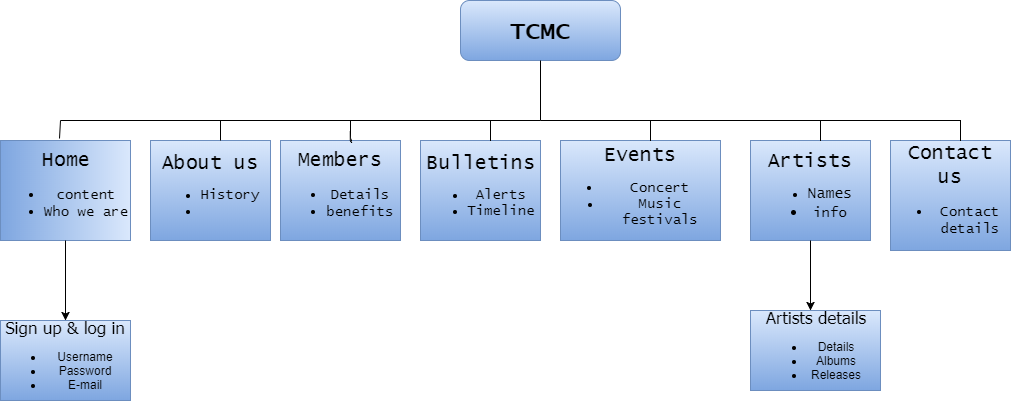

The diagram above was exported from draw.io. Its source (the exported page's mxGraphModel, read from the mxfile embedded in the PNG):
<mxGraphModel dx="1426" dy="769" grid="1" gridSize="10" guides="1" tooltips="1" connect="1" arrows="1" fold="1" page="1" pageScale="1" pageWidth="1100" pageHeight="850" background="#ffffff" math="0" shadow="0">
  <root>
    <mxCell id="0" />
    <mxCell id="1" parent="0" />
    <mxCell id="2" value="&lt;h1&gt;&lt;font style=&quot;font-size: 24px&quot; face=&quot;Lucida Console&quot;&gt;TCMC&lt;/font&gt;&lt;/h1&gt;" style="rounded=1;whiteSpace=wrap;html=1;fillColor=#dae8fc;strokeColor=#6c8ebf;gradientColor=#7ea6e0;" vertex="1" parent="1">
      <mxGeometry x="460" y="80" width="160" height="60" as="geometry" />
    </mxCell>
    <mxCell id="3" value="" style="endArrow=none;html=1;entryX=0.5;entryY=1;" edge="1" parent="1" target="2">
      <mxGeometry width="50" height="50" relative="1" as="geometry">
        <mxPoint x="540" y="200" as="sourcePoint" />
        <mxPoint x="370" y="160" as="targetPoint" />
      </mxGeometry>
    </mxCell>
    <mxCell id="4" value="" style="endArrow=none;html=1;" edge="1" parent="1">
      <mxGeometry width="50" height="50" relative="1" as="geometry">
        <mxPoint x="60" y="200" as="sourcePoint" />
        <mxPoint x="540" y="200" as="targetPoint" />
      </mxGeometry>
    </mxCell>
    <mxCell id="5" value="" style="endArrow=none;html=1;" edge="1" parent="1">
      <mxGeometry width="50" height="50" relative="1" as="geometry">
        <mxPoint x="960" y="200" as="sourcePoint" />
        <mxPoint x="540" y="200" as="targetPoint" />
      </mxGeometry>
    </mxCell>
    <mxCell id="6" value="&lt;font style=&quot;font-size: 20px&quot; face=&quot;Lucida Console&quot;&gt;Home&lt;/font&gt;&lt;div style=&quot;font-size: 14px&quot;&gt;&lt;ul&gt;&lt;li style=&quot;font-size: 14px&quot;&gt;&lt;font face=&quot;Lucida Console&quot; style=&quot;font-size: 14px&quot;&gt;&lt;span&gt;content&lt;/span&gt;&lt;/font&gt;&lt;br&gt;&lt;/li&gt;&lt;li&gt;&lt;font face=&quot;Lucida Console&quot; style=&quot;font-size: 14px&quot;&gt;Who we are&lt;/font&gt;&lt;/li&gt;&lt;/ul&gt;&lt;/div&gt;" style="rounded=0;whiteSpace=wrap;html=1;fontStyle=0;direction=south;fillColor=#dae8fc;strokeColor=#6c8ebf;gradientColor=#7ea6e0;" vertex="1" parent="1">
      <mxGeometry y="220" width="130" height="100" as="geometry" />
    </mxCell>
    <mxCell id="7" value="&lt;span style=&quot;text-align: left&quot;&gt;&lt;font style=&quot;font-size: 20px&quot; face=&quot;Lucida Console&quot;&gt;About us&lt;/font&gt;&lt;/span&gt;&lt;br&gt;&lt;div&gt;&lt;ul&gt;&lt;li&gt;&lt;font face=&quot;Lucida Console&quot; style=&quot;font-size: 14px&quot;&gt;History&lt;/font&gt;&lt;/li&gt;&lt;li&gt;&lt;font face=&quot;Lucida Console&quot; style=&quot;font-size: 14px&quot;&gt;&lt;br&gt;&lt;/font&gt;&lt;/li&gt;&lt;/ul&gt;&lt;/div&gt;" style="rounded=0;whiteSpace=wrap;html=1;fillColor=#dae8fc;strokeColor=#6c8ebf;gradientColor=#7ea6e0;" vertex="1" parent="1">
      <mxGeometry x="150" y="220" width="120" height="100" as="geometry" />
    </mxCell>
    <mxCell id="8" value="&lt;font style=&quot;font-size: 20px&quot; face=&quot;Lucida Console&quot;&gt;Members&lt;/font&gt;&lt;div style=&quot;font-size: 14px&quot;&gt;&lt;ul&gt;&lt;li&gt;&lt;font face=&quot;Lucida Console&quot; style=&quot;font-size: 14px&quot;&gt;&lt;span&gt;Details&lt;/span&gt;&lt;/font&gt;&lt;/li&gt;&lt;li&gt;&lt;font face=&quot;Lucida Console&quot; style=&quot;font-size: 14px&quot;&gt;&lt;span&gt;benefits&lt;/span&gt;&lt;/font&gt;&lt;/li&gt;&lt;/ul&gt;&lt;/div&gt;" style="rounded=0;whiteSpace=wrap;html=1;fillColor=#dae8fc;strokeColor=#6c8ebf;gradientColor=#7ea6e0;" vertex="1" parent="1">
      <mxGeometry x="280" y="220" width="120" height="100" as="geometry" />
    </mxCell>
    <mxCell id="9" value="&lt;font style=&quot;font-size: 20px&quot; face=&quot;Lucida Console&quot;&gt;Bulletins&lt;/font&gt;&lt;div&gt;&lt;ul&gt;&lt;li&gt;&lt;font face=&quot;Lucida Console&quot; style=&quot;font-size: 14px&quot;&gt;Alerts&lt;/font&gt;&lt;/li&gt;&lt;li&gt;&lt;font face=&quot;Lucida Console&quot; style=&quot;font-size: 14px&quot;&gt;Timeline&lt;/font&gt;&lt;/li&gt;&lt;/ul&gt;&lt;/div&gt;" style="rounded=0;whiteSpace=wrap;html=1;fillColor=#dae8fc;strokeColor=#6c8ebf;gradientColor=#7ea6e0;" vertex="1" parent="1">
      <mxGeometry x="420" y="220" width="120" height="100" as="geometry" />
    </mxCell>
    <mxCell id="10" value="&lt;font face=&quot;Lucida Console&quot;&gt;&lt;span style=&quot;font-size: 20px&quot;&gt;Events&lt;/span&gt;&lt;/font&gt;&lt;div&gt;&lt;ul&gt;&lt;li style=&quot;font-size: 14px&quot;&gt;&lt;font face=&quot;Lucida Console&quot; style=&quot;font-size: 14px&quot;&gt;&lt;span&gt;Concert&lt;/span&gt;&lt;/font&gt;&lt;/li&gt;&lt;li&gt;&lt;font face=&quot;Lucida Console&quot;&gt;&lt;font style=&quot;font-size: 14px&quot;&gt;Music &lt;/font&gt;&lt;font style=&quot;font-size: 14px&quot;&gt;festivals&lt;/font&gt;&lt;/font&gt;&lt;/li&gt;&lt;/ul&gt;&lt;/div&gt;" style="rounded=0;whiteSpace=wrap;html=1;fillColor=#dae8fc;strokeColor=#6c8ebf;gradientColor=#7ea6e0;" vertex="1" parent="1">
      <mxGeometry x="560" y="220" width="160" height="100" as="geometry" />
    </mxCell>
    <mxCell id="11" value="&lt;font style=&quot;font-size: 20px&quot; face=&quot;Lucida Console&quot;&gt;Artists&lt;/font&gt;&lt;div&gt;&lt;ul&gt;&lt;li&gt;&lt;font face=&quot;Lucida Console&quot; style=&quot;font-size: 15px&quot;&gt;Names&lt;/font&gt;&lt;/li&gt;&lt;li style=&quot;font-size: 15px&quot;&gt;&lt;font face=&quot;Lucida Console&quot; style=&quot;font-size: 14px&quot;&gt;info&lt;/font&gt;&lt;/li&gt;&lt;/ul&gt;&lt;/div&gt;" style="rounded=0;whiteSpace=wrap;html=1;fillColor=#dae8fc;strokeColor=#6c8ebf;gradientColor=#7ea6e0;" vertex="1" parent="1">
      <mxGeometry x="750" y="220" width="120" height="100" as="geometry" />
    </mxCell>
    <mxCell id="12" value="&lt;font style=&quot;font-size: 20px&quot; face=&quot;Lucida Console&quot;&gt;Contact us&lt;/font&gt;&lt;div style=&quot;font-size: 14px&quot;&gt;&lt;ul&gt;&lt;li&gt;&lt;font face=&quot;Lucida Console&quot; style=&quot;font-size: 14px&quot;&gt;Contact details&lt;/font&gt;&lt;/li&gt;&lt;/ul&gt;&lt;/div&gt;" style="rounded=0;whiteSpace=wrap;html=1;fillColor=#dae8fc;strokeColor=#6c8ebf;gradientColor=#7ea6e0;" vertex="1" parent="1">
      <mxGeometry x="890" y="220" width="120" height="110" as="geometry" />
    </mxCell>
    <mxCell id="13" value="" style="endArrow=none;html=1;exitX=-0.02;exitY=0.546;exitPerimeter=0;" edge="1" parent="1" source="6">
      <mxGeometry width="50" height="50" relative="1" as="geometry">
        <mxPoint x="10" y="330" as="sourcePoint" />
        <mxPoint x="60" y="200" as="targetPoint" />
      </mxGeometry>
    </mxCell>
    <mxCell id="16" value="" style="endArrow=none;html=1;" edge="1" parent="1">
      <mxGeometry width="50" height="50" relative="1" as="geometry">
        <mxPoint x="220" y="220" as="sourcePoint" />
        <mxPoint x="220" y="200" as="targetPoint" />
      </mxGeometry>
    </mxCell>
    <mxCell id="17" value="" style="endArrow=none;html=1;exitX=0.592;exitY=0.02;exitPerimeter=0;" edge="1" parent="1" source="8">
      <mxGeometry width="50" height="50" relative="1" as="geometry">
        <mxPoint x="230" y="230" as="sourcePoint" />
        <mxPoint x="350" y="200" as="targetPoint" />
        <Array as="points">
          <mxPoint x="350" y="220" />
        </Array>
      </mxGeometry>
    </mxCell>
    <mxCell id="18" value="" style="endArrow=none;html=1;" edge="1" parent="1">
      <mxGeometry width="50" height="50" relative="1" as="geometry">
        <mxPoint x="490" y="220" as="sourcePoint" />
        <mxPoint x="490" y="200" as="targetPoint" />
        <Array as="points">
          <mxPoint x="490" y="220" />
        </Array>
      </mxGeometry>
    </mxCell>
    <mxCell id="19" value="" style="endArrow=none;html=1;" edge="1" parent="1">
      <mxGeometry width="50" height="50" relative="1" as="geometry">
        <mxPoint x="650" y="220" as="sourcePoint" />
        <mxPoint x="650" y="200" as="targetPoint" />
        <Array as="points">
          <mxPoint x="650" y="220" />
        </Array>
      </mxGeometry>
    </mxCell>
    <mxCell id="20" value="" style="endArrow=none;html=1;" edge="1" parent="1">
      <mxGeometry width="50" height="50" relative="1" as="geometry">
        <mxPoint x="820" y="220" as="sourcePoint" />
        <mxPoint x="820" y="200" as="targetPoint" />
        <Array as="points">
          <mxPoint x="820" y="220" />
        </Array>
      </mxGeometry>
    </mxCell>
    <mxCell id="21" value="" style="endArrow=none;html=1;exitX=0.583;exitY=0;exitPerimeter=0;" edge="1" parent="1" source="12">
      <mxGeometry width="50" height="50" relative="1" as="geometry">
        <mxPoint x="270" y="270" as="sourcePoint" />
        <mxPoint x="960" y="200" as="targetPoint" />
        <Array as="points">
          <mxPoint x="960" y="220" />
        </Array>
      </mxGeometry>
    </mxCell>
    <mxCell id="23" value="" style="endArrow=classic;html=1;" edge="1" parent="1" source="11">
      <mxGeometry width="50" height="50" relative="1" as="geometry">
        <mxPoint x="10" y="400" as="sourcePoint" />
        <mxPoint x="810" y="390" as="targetPoint" />
      </mxGeometry>
    </mxCell>
    <mxCell id="24" value="&lt;div&gt;&lt;font style=&quot;font-size: 17px&quot; face=&quot;Tahoma&quot;&gt;Artists details&lt;/font&gt;&lt;/div&gt;&lt;ul&gt;&lt;li&gt;Details&lt;/li&gt;&lt;li&gt;Albums&lt;/li&gt;&lt;li&gt;Releases&lt;br&gt;&lt;/li&gt;&lt;/ul&gt;" style="rounded=0;whiteSpace=wrap;html=1;fillColor=#dae8fc;strokeColor=#6c8ebf;gradientColor=#7ea6e0;" vertex="1" parent="1">
      <mxGeometry x="750" y="390" width="130" height="80" as="geometry" />
    </mxCell>
    <mxCell id="25" value="&lt;div&gt;&lt;font face=&quot;Tahoma&quot;&gt;&lt;span style=&quot;font-size: 17px&quot;&gt;Sign up &amp;amp; log in&lt;/span&gt;&lt;/font&gt;&lt;/div&gt;&lt;ul&gt;&lt;li&gt;Username&lt;/li&gt;&lt;li&gt;Password&lt;/li&gt;&lt;li&gt;E-mail&lt;/li&gt;&lt;/ul&gt;" style="rounded=0;whiteSpace=wrap;html=1;fillColor=#dae8fc;strokeColor=#6c8ebf;gradientColor=#7ea6e0;" vertex="1" parent="1">
      <mxGeometry y="400" width="130" height="80" as="geometry" />
    </mxCell>
    <mxCell id="26" value="" style="endArrow=classic;html=1;exitX=1;exitY=0.5;" edge="1" parent="1" source="6">
      <mxGeometry width="50" height="50" relative="1" as="geometry">
        <mxPoint x="10" y="550" as="sourcePoint" />
        <mxPoint x="65" y="400" as="targetPoint" />
      </mxGeometry>
    </mxCell>
  </root>
</mxGraphModel>